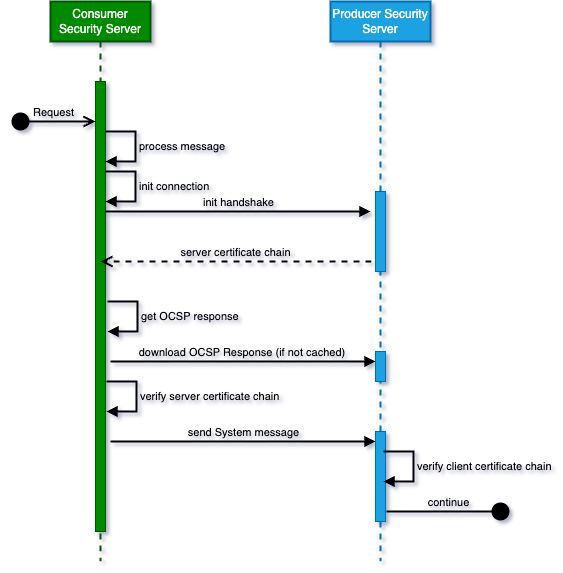

The diagram above was exported from draw.io. Its source (the exported page's mxGraphModel, read from the mxfile embedded in the PNG):
<mxGraphModel dx="1010" dy="732" grid="1" gridSize="10" guides="1" tooltips="1" connect="1" arrows="1" fold="1" page="1" pageScale="1" pageWidth="827" pageHeight="1169" background="none" math="0" shadow="1">
  <root>
    <mxCell id="0" />
    <mxCell id="1" parent="0" />
    <mxCell id="6tRhkselshd9M_Zx6MNm-24" value="Consumer Security Server" style="shape=umlLifeline;perimeter=lifelinePerimeter;whiteSpace=wrap;html=1;container=1;dropTarget=0;collapsible=0;recursiveResize=0;outlineConnect=0;portConstraint=eastwest;newEdgeStyle={&quot;curved&quot;:0,&quot;rounded&quot;:0};fillColor=#008a00;fontColor=#ffffff;strokeColor=#005700;strokeWidth=2;" vertex="1" parent="1">
      <mxGeometry x="110" y="40" width="100" height="560" as="geometry" />
    </mxCell>
    <mxCell id="6tRhkselshd9M_Zx6MNm-26" value="" style="html=1;points=[[0,0,0,0,5],[0,1,0,0,-5],[1,0,0,0,5],[1,1,0,0,-5]];perimeter=orthogonalPerimeter;outlineConnect=0;targetShapes=umlLifeline;portConstraint=eastwest;newEdgeStyle={&quot;curved&quot;:0,&quot;rounded&quot;:0};fillColor=#008a00;fontColor=#ffffff;strokeColor=#005700;" vertex="1" parent="6tRhkselshd9M_Zx6MNm-24">
      <mxGeometry x="45" y="80" width="10" height="450" as="geometry" />
    </mxCell>
    <mxCell id="6tRhkselshd9M_Zx6MNm-27" value="Request" style="html=1;verticalAlign=bottom;startArrow=circle;startFill=1;endArrow=open;startSize=6;endSize=8;curved=0;rounded=0;arcSize=20;labelBackgroundColor=none;strokeWidth=2;" edge="1" parent="6tRhkselshd9M_Zx6MNm-24" target="6tRhkselshd9M_Zx6MNm-26">
      <mxGeometry width="80" relative="1" as="geometry">
        <mxPoint x="-40" y="120" as="sourcePoint" />
        <mxPoint x="40" y="120" as="targetPoint" />
      </mxGeometry>
    </mxCell>
    <mxCell id="6tRhkselshd9M_Zx6MNm-25" value="Producer Security Server" style="shape=umlLifeline;perimeter=lifelinePerimeter;whiteSpace=wrap;html=1;container=1;dropTarget=0;collapsible=0;recursiveResize=0;outlineConnect=0;portConstraint=eastwest;newEdgeStyle={&quot;curved&quot;:0,&quot;rounded&quot;:0};fillColor=#1ba1e2;fontColor=#ffffff;strokeColor=#006EAF;strokeWidth=2;" vertex="1" parent="1">
      <mxGeometry x="390" y="40" width="100" height="560" as="geometry" />
    </mxCell>
    <mxCell id="6tRhkselshd9M_Zx6MNm-34" value="" style="html=1;points=[[0,0,0,0,5],[0,1,0,0,-5],[1,0,0,0,5],[1,1,0,0,-5]];perimeter=orthogonalPerimeter;outlineConnect=0;targetShapes=umlLifeline;portConstraint=eastwest;newEdgeStyle={&quot;curved&quot;:0,&quot;rounded&quot;:0};fillColor=#1ba1e2;fontColor=#ffffff;strokeColor=#006EAF;" vertex="1" parent="6tRhkselshd9M_Zx6MNm-25">
      <mxGeometry x="45" y="190" width="10" height="80" as="geometry" />
    </mxCell>
    <mxCell id="6tRhkselshd9M_Zx6MNm-41" value="" style="html=1;points=[[0,0,0,0,5],[0,1,0,0,-5],[1,0,0,0,5],[1,1,0,0,-5]];perimeter=orthogonalPerimeter;outlineConnect=0;targetShapes=umlLifeline;portConstraint=eastwest;newEdgeStyle={&quot;curved&quot;:0,&quot;rounded&quot;:0};fillColor=#1ba1e2;fontColor=#ffffff;strokeColor=#006EAF;" vertex="1" parent="6tRhkselshd9M_Zx6MNm-25">
      <mxGeometry x="45" y="350" width="10" height="30" as="geometry" />
    </mxCell>
    <mxCell id="6tRhkselshd9M_Zx6MNm-42" value="" style="html=1;points=[[0,0,0,0,5],[0,1,0,0,-5],[1,0,0,0,5],[1,1,0,0,-5]];perimeter=orthogonalPerimeter;outlineConnect=0;targetShapes=umlLifeline;portConstraint=eastwest;newEdgeStyle={&quot;curved&quot;:0,&quot;rounded&quot;:0};fillColor=#1ba1e2;fontColor=#ffffff;strokeColor=#006EAF;" vertex="1" parent="6tRhkselshd9M_Zx6MNm-25">
      <mxGeometry x="45" y="430" width="10" height="90" as="geometry" />
    </mxCell>
    <mxCell id="6tRhkselshd9M_Zx6MNm-43" value="send System message" style="html=1;verticalAlign=bottom;endArrow=block;curved=0;rounded=0;labelBackgroundColor=none;strokeWidth=2;" edge="1" parent="6tRhkselshd9M_Zx6MNm-25" target="6tRhkselshd9M_Zx6MNm-42">
      <mxGeometry width="80" relative="1" as="geometry">
        <mxPoint x="-220" y="440" as="sourcePoint" />
        <mxPoint x="-140" y="440" as="targetPoint" />
      </mxGeometry>
    </mxCell>
    <mxCell id="6tRhkselshd9M_Zx6MNm-29" value="process message" style="html=1;align=left;spacingLeft=2;endArrow=block;rounded=0;edgeStyle=orthogonalEdgeStyle;curved=0;rounded=0;labelBackgroundColor=none;strokeWidth=2;" edge="1" parent="1">
      <mxGeometry relative="1" as="geometry">
        <mxPoint x="165" y="170" as="sourcePoint" />
        <Array as="points">
          <mxPoint x="195" y="200" />
        </Array>
        <mxPoint x="165" y="200" as="targetPoint" />
      </mxGeometry>
    </mxCell>
    <mxCell id="6tRhkselshd9M_Zx6MNm-36" value="init handshake" style="html=1;verticalAlign=bottom;endArrow=block;curved=0;rounded=0;labelBackgroundColor=none;strokeWidth=2;" edge="1" parent="1">
      <mxGeometry relative="1" as="geometry">
        <mxPoint x="165" y="250" as="sourcePoint" />
        <mxPoint x="430" y="250" as="targetPoint" />
      </mxGeometry>
    </mxCell>
    <mxCell id="6tRhkselshd9M_Zx6MNm-37" value="server certificate chain" style="html=1;verticalAlign=bottom;endArrow=open;dashed=1;endSize=8;curved=0;rounded=0;exitX=0;exitY=1;exitDx=0;exitDy=-5;labelBackgroundColor=none;strokeWidth=2;" edge="1" parent="1" target="6tRhkselshd9M_Zx6MNm-24">
      <mxGeometry relative="1" as="geometry">
        <mxPoint x="361" y="300" as="targetPoint" />
        <mxPoint x="431" y="300" as="sourcePoint" />
      </mxGeometry>
    </mxCell>
    <mxCell id="6tRhkselshd9M_Zx6MNm-38" value="get OCSP response" style="html=1;align=left;spacingLeft=2;endArrow=block;rounded=0;edgeStyle=orthogonalEdgeStyle;curved=0;rounded=0;labelBackgroundColor=none;strokeWidth=2;" edge="1" parent="1">
      <mxGeometry relative="1" as="geometry">
        <mxPoint x="167" y="340" as="sourcePoint" />
        <Array as="points">
          <mxPoint x="197" y="370" />
        </Array>
        <mxPoint x="167" y="370" as="targetPoint" />
        <mxPoint as="offset" />
      </mxGeometry>
    </mxCell>
    <mxCell id="6tRhkselshd9M_Zx6MNm-39" value="verify server certificate chain" style="html=1;align=left;spacingLeft=2;endArrow=block;rounded=0;edgeStyle=orthogonalEdgeStyle;curved=0;rounded=0;labelBackgroundColor=none;strokeWidth=2;" edge="1" parent="1">
      <mxGeometry relative="1" as="geometry">
        <mxPoint x="166" y="420" as="sourcePoint" />
        <Array as="points">
          <mxPoint x="196" y="450" />
        </Array>
        <mxPoint x="166" y="450" as="targetPoint" />
      </mxGeometry>
    </mxCell>
    <mxCell id="6tRhkselshd9M_Zx6MNm-40" value="download OCSP Response (if not cached)&amp;nbsp;" style="html=1;verticalAlign=bottom;endArrow=block;curved=0;rounded=0;labelBackgroundColor=none;strokeWidth=2;" edge="1" parent="1" target="6tRhkselshd9M_Zx6MNm-41">
      <mxGeometry width="80" relative="1" as="geometry">
        <mxPoint x="170" y="400" as="sourcePoint" />
        <mxPoint x="250" y="400" as="targetPoint" />
      </mxGeometry>
    </mxCell>
    <mxCell id="6tRhkselshd9M_Zx6MNm-44" value="verify client certificate chain" style="html=1;align=left;spacingLeft=2;endArrow=block;rounded=0;edgeStyle=orthogonalEdgeStyle;curved=0;rounded=0;labelBackgroundColor=none;strokeWidth=2;" edge="1" parent="1">
      <mxGeometry relative="1" as="geometry">
        <mxPoint x="443" y="490" as="sourcePoint" />
        <Array as="points">
          <mxPoint x="473" y="520" />
        </Array>
        <mxPoint x="443" y="520" as="targetPoint" />
      </mxGeometry>
    </mxCell>
    <mxCell id="6tRhkselshd9M_Zx6MNm-48" value="continue" style="html=1;verticalAlign=bottom;startArrow=circle;startFill=1;endArrow=none;startSize=6;endSize=8;curved=0;rounded=0;endFill=0;labelBackgroundColor=none;strokeWidth=2;" edge="1" parent="1">
      <mxGeometry width="80" relative="1" as="geometry">
        <mxPoint x="570" y="550" as="sourcePoint" />
        <mxPoint x="446" y="550" as="targetPoint" />
      </mxGeometry>
    </mxCell>
    <mxCell id="6tRhkselshd9M_Zx6MNm-49" value="init connection" style="html=1;align=left;spacingLeft=2;endArrow=block;rounded=0;edgeStyle=orthogonalEdgeStyle;curved=0;rounded=0;labelBackgroundColor=none;strokeWidth=2;" edge="1" parent="1">
      <mxGeometry relative="1" as="geometry">
        <mxPoint x="165" y="210" as="sourcePoint" />
        <Array as="points">
          <mxPoint x="195" y="240" />
        </Array>
        <mxPoint x="165" y="240" as="targetPoint" />
      </mxGeometry>
    </mxCell>
  </root>
</mxGraphModel>